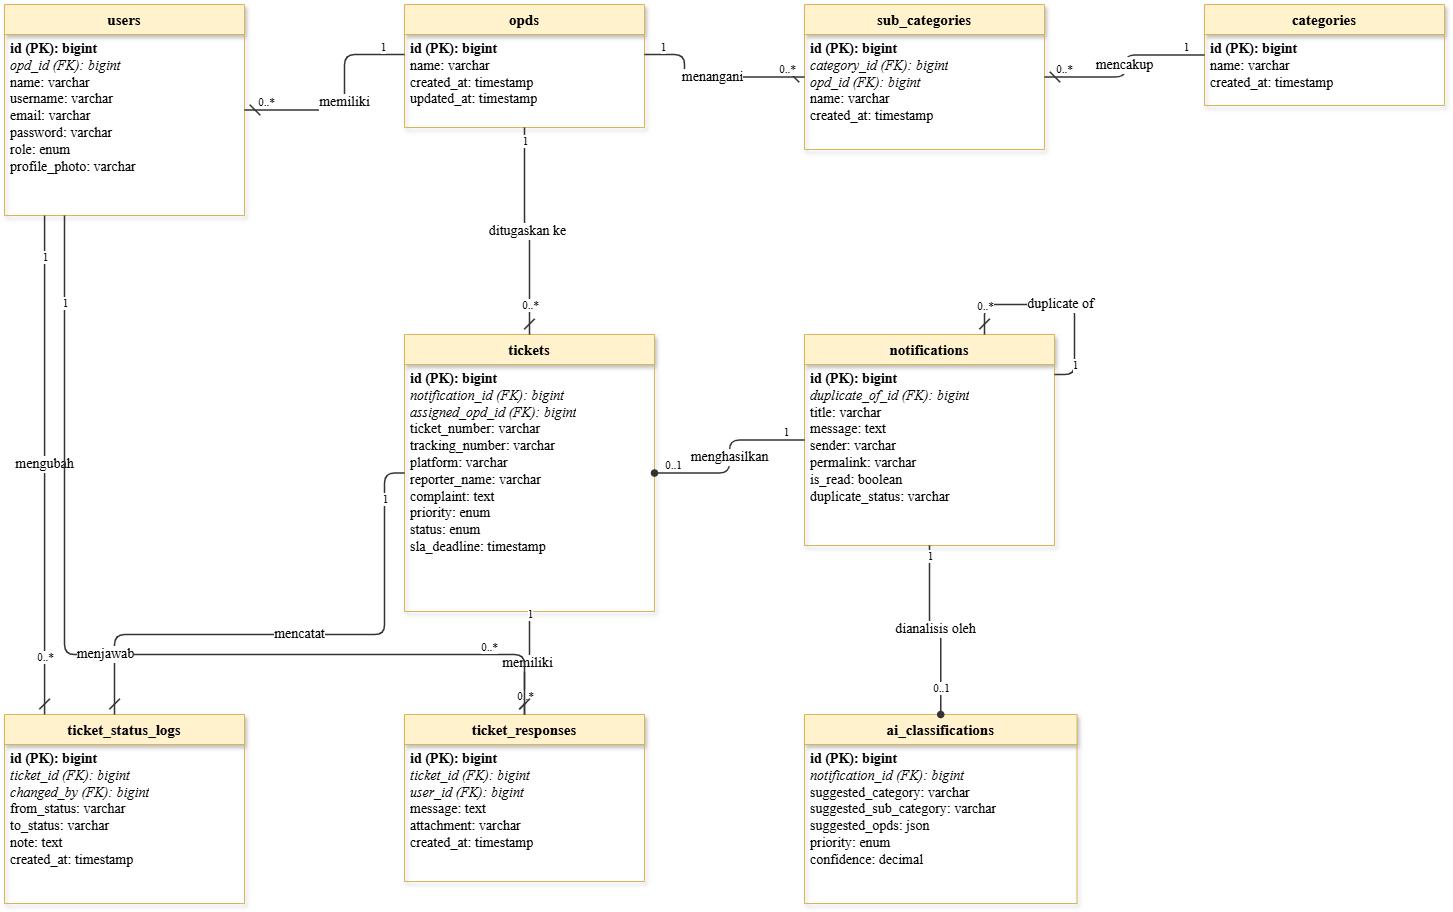

The diagram above was exported from draw.io. Its source (the exported page's mxGraphModel, read from the mxfile embedded in the PNG):
<mxGraphModel dx="2175" dy="1269" grid="1" gridSize="10" guides="1" tooltips="1" connect="1" arrows="1" fold="1" page="1" pageScale="1" pageWidth="850" pageHeight="1100" math="0" shadow="0">
  <root>
    <mxCell id="0" />
    <mxCell id="1" parent="0" />
    <mxCell id="MMQ0fmioK53mglYD21Rx-1" parent="1" style="swimlane;fontStyle=1;align=center;verticalAlign=top;childLayout=stackLayout;horizontal=1;startSize=30;horizontalStack=0;resizeParent=1;recursiveResize=0;bounds=[0,0,200,100];fillColor=#FFF2CC;strokeColor=#D6B656;fontFamily=Times New Roman;fontSize=15;shadow=1;" value="users" vertex="1">
      <mxGeometry height="211" width="240" x="50" y="50" as="geometry" />
    </mxCell>
    <mxCell id="MMQ0fmioK53mglYD21Rx-2" parent="MMQ0fmioK53mglYD21Rx-1" style="text;html=1;strokeColor=none;fillColor=none;align=left;verticalAlign=top;spacingLeft=4;spacingRight=4;overflow=hidden;rotatable=0;fontFamily=Times New Roman;fontSize=14;" value="&lt;b&gt;id (PK): bigint&lt;/b&gt;&lt;br&gt;&lt;i&gt;opd_id (FK): bigint&lt;/i&gt;&lt;br&gt;name: varchar&lt;br&gt;username: varchar&lt;br&gt;email: varchar&lt;br&gt;password: varchar&lt;br&gt;role: enum&lt;br&gt;profile_photo: varchar" vertex="1">
      <mxGeometry height="181" width="240" y="30" as="geometry" />
    </mxCell>
    <mxCell id="MMQ0fmioK53mglYD21Rx-3" parent="1" style="swimlane;fontStyle=1;align=center;verticalAlign=top;childLayout=stackLayout;horizontal=1;startSize=30;horizontalStack=0;resizeParent=1;recursiveResize=0;bounds=[0,0,200,100];fillColor=#FFF2CC;strokeColor=#D6B656;fontFamily=Times New Roman;fontSize=15;shadow=1;" value="opds" vertex="1">
      <mxGeometry height="123" width="240" x="450" y="50" as="geometry" />
    </mxCell>
    <mxCell id="MMQ0fmioK53mglYD21Rx-4" parent="MMQ0fmioK53mglYD21Rx-3" style="text;html=1;strokeColor=none;fillColor=none;align=left;verticalAlign=top;spacingLeft=4;spacingRight=4;overflow=hidden;rotatable=0;fontFamily=Times New Roman;fontSize=14;" value="&lt;b&gt;id (PK): bigint&lt;/b&gt;&lt;br&gt;name: varchar&lt;br&gt;created_at: timestamp&lt;br&gt;updated_at: timestamp" vertex="1">
      <mxGeometry height="93" width="240" y="30" as="geometry" />
    </mxCell>
    <mxCell id="MMQ0fmioK53mglYD21Rx-5" parent="1" style="swimlane;fontStyle=1;align=center;verticalAlign=top;childLayout=stackLayout;horizontal=1;startSize=30;horizontalStack=0;resizeParent=1;recursiveResize=0;bounds=[0,0,200,100];fillColor=#FFF2CC;strokeColor=#D6B656;fontFamily=Times New Roman;fontSize=15;shadow=1;" value="sub_categories" vertex="1">
      <mxGeometry height="145" width="240" x="850" y="50" as="geometry" />
    </mxCell>
    <mxCell id="MMQ0fmioK53mglYD21Rx-6" parent="MMQ0fmioK53mglYD21Rx-5" style="text;html=1;strokeColor=none;fillColor=none;align=left;verticalAlign=top;spacingLeft=4;spacingRight=4;overflow=hidden;rotatable=0;fontFamily=Times New Roman;fontSize=14;" value="&lt;b&gt;id (PK): bigint&lt;/b&gt;&lt;br&gt;&lt;i&gt;category_id (FK): bigint&lt;/i&gt;&lt;br&gt;&lt;i&gt;opd_id (FK): bigint&lt;/i&gt;&lt;br&gt;name: varchar&lt;br&gt;created_at: timestamp" vertex="1">
      <mxGeometry height="115" width="240" y="30" as="geometry" />
    </mxCell>
    <mxCell id="MMQ0fmioK53mglYD21Rx-7" parent="1" style="swimlane;fontStyle=1;align=center;verticalAlign=top;childLayout=stackLayout;horizontal=1;startSize=30;horizontalStack=0;resizeParent=1;recursiveResize=0;bounds=[0,0,200,100];fillColor=#FFF2CC;strokeColor=#D6B656;fontFamily=Times New Roman;fontSize=15;shadow=1;" value="categories" vertex="1">
      <mxGeometry height="101" width="240" x="1250" y="50" as="geometry" />
    </mxCell>
    <mxCell id="MMQ0fmioK53mglYD21Rx-8" parent="MMQ0fmioK53mglYD21Rx-7" style="text;html=1;strokeColor=none;fillColor=none;align=left;verticalAlign=top;spacingLeft=4;spacingRight=4;overflow=hidden;rotatable=0;fontFamily=Times New Roman;fontSize=14;" value="&lt;b&gt;id (PK): bigint&lt;/b&gt;&lt;br&gt;name: varchar&lt;br&gt;created_at: timestamp" vertex="1">
      <mxGeometry height="71" width="240" y="30" as="geometry" />
    </mxCell>
    <mxCell id="MMQ0fmioK53mglYD21Rx-9" parent="1" style="swimlane;fontStyle=1;align=center;verticalAlign=top;childLayout=stackLayout;horizontal=1;startSize=30;horizontalStack=0;resizeParent=1;recursiveResize=0;bounds=[0,0,200,100];fillColor=#FFF2CC;strokeColor=#D6B656;fontFamily=Times New Roman;fontSize=15;shadow=1;" value="tickets" vertex="1">
      <mxGeometry height="277" width="250" x="450" y="380" as="geometry" />
    </mxCell>
    <mxCell id="MMQ0fmioK53mglYD21Rx-10" parent="MMQ0fmioK53mglYD21Rx-9" style="text;html=1;strokeColor=none;fillColor=none;align=left;verticalAlign=top;spacingLeft=4;spacingRight=4;overflow=hidden;rotatable=0;fontFamily=Times New Roman;fontSize=14;" value="&lt;b&gt;id (PK): bigint&lt;/b&gt;&lt;br&gt;&lt;i&gt;notification_id (FK): bigint&lt;/i&gt;&lt;br&gt;&lt;i&gt;assigned_opd_id (FK): bigint&lt;/i&gt;&lt;br&gt;ticket_number: varchar&lt;br&gt;tracking_number: varchar&lt;br&gt;platform: varchar&lt;br&gt;reporter_name: varchar&lt;br&gt;complaint: text&lt;br&gt;priority: enum&lt;br&gt;status: enum&lt;br&gt;sla_deadline: timestamp" vertex="1">
      <mxGeometry height="247" width="250" y="30" as="geometry" />
    </mxCell>
    <mxCell id="MMQ0fmioK53mglYD21Rx-11" parent="1" style="swimlane;fontStyle=1;align=center;verticalAlign=top;childLayout=stackLayout;horizontal=1;startSize=30;horizontalStack=0;resizeParent=1;recursiveResize=0;bounds=[0,0,200,100];fillColor=#FFF2CC;strokeColor=#D6B656;fontFamily=Times New Roman;fontSize=15;shadow=1;" value="notifications" vertex="1">
      <mxGeometry height="211" width="250" x="850" y="380" as="geometry" />
    </mxCell>
    <mxCell id="MMQ0fmioK53mglYD21Rx-12" parent="MMQ0fmioK53mglYD21Rx-11" style="text;html=1;strokeColor=none;fillColor=none;align=left;verticalAlign=top;spacingLeft=4;spacingRight=4;overflow=hidden;rotatable=0;fontFamily=Times New Roman;fontSize=14;" value="&lt;b&gt;id (PK): bigint&lt;/b&gt;&lt;br&gt;&lt;i&gt;duplicate_of_id (FK): bigint&lt;/i&gt;&lt;br&gt;title: varchar&lt;br&gt;message: text&lt;br&gt;sender: varchar&lt;br&gt;permalink: varchar&lt;br&gt;is_read: boolean&lt;br&gt;duplicate_status: varchar" vertex="1">
      <mxGeometry height="181" width="250" y="30" as="geometry" />
    </mxCell>
    <mxCell id="MMQ0fmioK53mglYD21Rx-13" parent="1" style="swimlane;fontStyle=1;align=center;verticalAlign=top;childLayout=stackLayout;horizontal=1;startSize=30;horizontalStack=0;resizeParent=1;recursiveResize=0;bounds=[0,0,200,100];fillColor=#FFF2CC;strokeColor=#D6B656;fontFamily=Times New Roman;fontSize=15;shadow=1;" value="ticket_status_logs" vertex="1">
      <mxGeometry height="189" width="240" x="50" y="760" as="geometry" />
    </mxCell>
    <mxCell id="MMQ0fmioK53mglYD21Rx-14" parent="MMQ0fmioK53mglYD21Rx-13" style="text;html=1;strokeColor=none;fillColor=none;align=left;verticalAlign=top;spacingLeft=4;spacingRight=4;overflow=hidden;rotatable=0;fontFamily=Times New Roman;fontSize=14;" value="&lt;b&gt;id (PK): bigint&lt;/b&gt;&lt;br&gt;&lt;i&gt;ticket_id (FK): bigint&lt;/i&gt;&lt;br&gt;&lt;i&gt;changed_by (FK): bigint&lt;/i&gt;&lt;br&gt;from_status: varchar&lt;br&gt;to_status: varchar&lt;br&gt;note: text&lt;br&gt;created_at: timestamp" vertex="1">
      <mxGeometry height="159" width="240" y="30" as="geometry" />
    </mxCell>
    <mxCell id="MMQ0fmioK53mglYD21Rx-15" parent="1" style="swimlane;fontStyle=1;align=center;verticalAlign=top;childLayout=stackLayout;horizontal=1;startSize=30;horizontalStack=0;resizeParent=1;recursiveResize=0;bounds=[0,0,200,100];fillColor=#FFF2CC;strokeColor=#D6B656;fontFamily=Times New Roman;fontSize=15;shadow=1;" value="ticket_responses" vertex="1">
      <mxGeometry height="167" width="240" x="450" y="760" as="geometry" />
    </mxCell>
    <mxCell id="MMQ0fmioK53mglYD21Rx-16" parent="MMQ0fmioK53mglYD21Rx-15" style="text;html=1;strokeColor=none;fillColor=none;align=left;verticalAlign=top;spacingLeft=4;spacingRight=4;overflow=hidden;rotatable=0;fontFamily=Times New Roman;fontSize=14;" value="&lt;b&gt;id (PK): bigint&lt;/b&gt;&lt;br&gt;&lt;i&gt;ticket_id (FK): bigint&lt;/i&gt;&lt;br&gt;&lt;i&gt;user_id (FK): bigint&lt;/i&gt;&lt;br&gt;message: text&lt;br&gt;attachment: varchar&lt;br&gt;created_at: timestamp" vertex="1">
      <mxGeometry height="137" width="240" y="30" as="geometry" />
    </mxCell>
    <mxCell id="MMQ0fmioK53mglYD21Rx-17" parent="1" style="swimlane;fontStyle=1;align=center;verticalAlign=top;childLayout=stackLayout;horizontal=1;startSize=30;horizontalStack=0;resizeParent=1;recursiveResize=0;bounds=[0,0,200,100];fillColor=#FFF2CC;strokeColor=#D6B656;fontFamily=Times New Roman;fontSize=15;shadow=1;" value="ai_classifications" vertex="1">
      <mxGeometry height="189" width="272.5" x="850" y="760" as="geometry" />
    </mxCell>
    <mxCell id="MMQ0fmioK53mglYD21Rx-18" parent="MMQ0fmioK53mglYD21Rx-17" style="text;html=1;strokeColor=none;fillColor=none;align=left;verticalAlign=top;spacingLeft=4;spacingRight=4;overflow=hidden;rotatable=0;fontFamily=Times New Roman;fontSize=14;" value="&lt;b&gt;id (PK): bigint&lt;/b&gt;&lt;br&gt;&lt;i&gt;notification_id (FK): bigint&lt;/i&gt;&lt;br&gt;suggested_category: varchar&lt;br&gt;suggested_sub_category: varchar&lt;br&gt;suggested_opds: json&lt;br&gt;priority: enum&lt;br&gt;confidence: decimal" vertex="1">
      <mxGeometry height="159" width="272.5" y="30" as="geometry" />
    </mxCell>
    <mxCell id="MMQ0fmioK53mglYD21Rx-19" edge="1" parent="1" source="MMQ0fmioK53mglYD21Rx-3" style="endArrow=none;html=1;rounded=1;fontFamily=Times New Roman;fontSize=14;strokeColor=#333333;strokeWidth=1.5;edgeStyle=orthogonalEdgeStyle;jumpStyle=arc;jumpSize=10;endArrow=dash;endSize=8;" target="MMQ0fmioK53mglYD21Rx-1" value="memiliki">
      <mxGeometry relative="1" as="geometry">
        <Array as="points">
          <mxPoint x="390" y="100" />
        </Array>
      </mxGeometry>
    </mxCell>
    <mxCell id="MMQ0fmioK53mglYD21Rx-20" parent="MMQ0fmioK53mglYD21Rx-19" style="edgeLabel;html=1;align=center;verticalAlign=bottom;resizable=0;points=[];fontFamily=Times New Roman;labelBackgroundColor=#ffffff;" value="1" vertex="1">
      <mxGeometry relative="1" x="-0.8" as="geometry" />
    </mxCell>
    <mxCell id="MMQ0fmioK53mglYD21Rx-21" parent="MMQ0fmioK53mglYD21Rx-19" style="edgeLabel;html=1;align=center;verticalAlign=bottom;resizable=0;points=[];fontFamily=Times New Roman;labelBackgroundColor=#ffffff;" value="0..*" vertex="1">
      <mxGeometry relative="1" x="0.8" as="geometry" />
    </mxCell>
    <mxCell id="MMQ0fmioK53mglYD21Rx-22" edge="1" parent="1" source="MMQ0fmioK53mglYD21Rx-3" style="endArrow=none;html=1;rounded=1;fontFamily=Times New Roman;fontSize=14;strokeColor=#333333;strokeWidth=1.5;edgeStyle=orthogonalEdgeStyle;jumpStyle=arc;jumpSize=10;endArrow=dash;endSize=8;" target="MMQ0fmioK53mglYD21Rx-5" value="menangani">
      <mxGeometry relative="1" as="geometry">
        <Array as="points">
          <mxPoint x="730" y="100" />
        </Array>
      </mxGeometry>
    </mxCell>
    <mxCell id="MMQ0fmioK53mglYD21Rx-23" parent="MMQ0fmioK53mglYD21Rx-22" style="edgeLabel;html=1;align=center;verticalAlign=bottom;resizable=0;points=[];fontFamily=Times New Roman;labelBackgroundColor=#ffffff;" value="1" vertex="1">
      <mxGeometry relative="1" x="-0.8" as="geometry" />
    </mxCell>
    <mxCell id="MMQ0fmioK53mglYD21Rx-24" parent="MMQ0fmioK53mglYD21Rx-22" style="edgeLabel;html=1;align=center;verticalAlign=bottom;resizable=0;points=[];fontFamily=Times New Roman;labelBackgroundColor=#ffffff;" value="0..*" vertex="1">
      <mxGeometry relative="1" x="0.8" as="geometry" />
    </mxCell>
    <mxCell id="MMQ0fmioK53mglYD21Rx-25" edge="1" parent="1" source="MMQ0fmioK53mglYD21Rx-7" style="endArrow=none;html=1;rounded=1;fontFamily=Times New Roman;fontSize=14;strokeColor=#333333;strokeWidth=1.5;edgeStyle=orthogonalEdgeStyle;jumpStyle=arc;jumpSize=10;endArrow=dash;endSize=8;" target="MMQ0fmioK53mglYD21Rx-5" value="mencakup">
      <mxGeometry relative="1" as="geometry" />
    </mxCell>
    <mxCell id="MMQ0fmioK53mglYD21Rx-26" parent="MMQ0fmioK53mglYD21Rx-25" style="edgeLabel;html=1;align=center;verticalAlign=bottom;resizable=0;points=[];fontFamily=Times New Roman;labelBackgroundColor=#ffffff;" value="1" vertex="1">
      <mxGeometry relative="1" x="-0.8" as="geometry" />
    </mxCell>
    <mxCell id="MMQ0fmioK53mglYD21Rx-27" parent="MMQ0fmioK53mglYD21Rx-25" style="edgeLabel;html=1;align=center;verticalAlign=bottom;resizable=0;points=[];fontFamily=Times New Roman;labelBackgroundColor=#ffffff;" value="0..*" vertex="1">
      <mxGeometry relative="1" x="0.8" as="geometry" />
    </mxCell>
    <mxCell id="MMQ0fmioK53mglYD21Rx-28" edge="1" parent="1" source="MMQ0fmioK53mglYD21Rx-3" style="endArrow=none;html=1;rounded=1;fontFamily=Times New Roman;fontSize=14;strokeColor=#333333;strokeWidth=1.5;edgeStyle=orthogonalEdgeStyle;jumpStyle=arc;jumpSize=10;endArrow=dash;endSize=8;" target="MMQ0fmioK53mglYD21Rx-9" value="ditugaskan ke">
      <mxGeometry relative="1" as="geometry" />
    </mxCell>
    <mxCell id="MMQ0fmioK53mglYD21Rx-29" parent="MMQ0fmioK53mglYD21Rx-28" style="edgeLabel;html=1;align=center;verticalAlign=bottom;resizable=0;points=[];fontFamily=Times New Roman;labelBackgroundColor=#ffffff;" value="1" vertex="1">
      <mxGeometry relative="1" x="-0.8" as="geometry" />
    </mxCell>
    <mxCell id="MMQ0fmioK53mglYD21Rx-30" parent="MMQ0fmioK53mglYD21Rx-28" style="edgeLabel;html=1;align=center;verticalAlign=bottom;resizable=0;points=[];fontFamily=Times New Roman;labelBackgroundColor=#ffffff;" value="0..*" vertex="1">
      <mxGeometry relative="1" x="0.8" as="geometry" />
    </mxCell>
    <mxCell id="MMQ0fmioK53mglYD21Rx-31" edge="1" parent="1" source="MMQ0fmioK53mglYD21Rx-11" style="endArrow=none;html=1;rounded=1;fontFamily=Times New Roman;fontSize=14;strokeColor=#333333;strokeWidth=1.5;edgeStyle=orthogonalEdgeStyle;jumpStyle=arc;jumpSize=10;endArrow=oval;endSize=6;" target="MMQ0fmioK53mglYD21Rx-9" value="menghasilkan">
      <mxGeometry relative="1" as="geometry" />
    </mxCell>
    <mxCell id="MMQ0fmioK53mglYD21Rx-32" parent="MMQ0fmioK53mglYD21Rx-31" style="edgeLabel;html=1;align=center;verticalAlign=bottom;resizable=0;points=[];fontFamily=Times New Roman;labelBackgroundColor=#ffffff;" value="1" vertex="1">
      <mxGeometry relative="1" x="-0.8" as="geometry" />
    </mxCell>
    <mxCell id="MMQ0fmioK53mglYD21Rx-33" parent="MMQ0fmioK53mglYD21Rx-31" style="edgeLabel;html=1;align=center;verticalAlign=bottom;resizable=0;points=[];fontFamily=Times New Roman;labelBackgroundColor=#ffffff;" value="0..1" vertex="1">
      <mxGeometry relative="1" x="0.8" as="geometry" />
    </mxCell>
    <mxCell id="MMQ0fmioK53mglYD21Rx-34" edge="1" parent="1" source="MMQ0fmioK53mglYD21Rx-11" style="endArrow=none;html=1;rounded=1;fontFamily=Times New Roman;fontSize=14;strokeColor=#333333;strokeWidth=1.5;edgeStyle=orthogonalEdgeStyle;jumpStyle=arc;jumpSize=10;endArrow=oval;endSize=6;" target="MMQ0fmioK53mglYD21Rx-17" value="dianalisis oleh">
      <mxGeometry relative="1" as="geometry" />
    </mxCell>
    <mxCell id="MMQ0fmioK53mglYD21Rx-35" parent="MMQ0fmioK53mglYD21Rx-34" style="edgeLabel;html=1;align=center;verticalAlign=bottom;resizable=0;points=[];fontFamily=Times New Roman;labelBackgroundColor=#ffffff;" value="1" vertex="1">
      <mxGeometry relative="1" x="-0.8" as="geometry" />
    </mxCell>
    <mxCell id="MMQ0fmioK53mglYD21Rx-36" parent="MMQ0fmioK53mglYD21Rx-34" style="edgeLabel;html=1;align=center;verticalAlign=bottom;resizable=0;points=[];fontFamily=Times New Roman;labelBackgroundColor=#ffffff;" value="0..1" vertex="1">
      <mxGeometry relative="1" x="0.8" as="geometry" />
    </mxCell>
    <mxCell id="MMQ0fmioK53mglYD21Rx-37" edge="1" parent="1" source="MMQ0fmioK53mglYD21Rx-9" style="endArrow=none;html=1;rounded=1;fontFamily=Times New Roman;fontSize=14;strokeColor=#333333;strokeWidth=1.5;edgeStyle=orthogonalEdgeStyle;jumpStyle=arc;jumpSize=10;endArrow=dash;endSize=8;" target="MMQ0fmioK53mglYD21Rx-13" value="mencatat">
      <mxGeometry relative="1" as="geometry">
        <Array as="points">
          <mxPoint x="430" y="680" />
          <mxPoint x="160" y="680" />
        </Array>
      </mxGeometry>
    </mxCell>
    <mxCell id="MMQ0fmioK53mglYD21Rx-38" parent="MMQ0fmioK53mglYD21Rx-37" style="edgeLabel;html=1;align=center;verticalAlign=bottom;resizable=0;points=[];fontFamily=Times New Roman;labelBackgroundColor=#ffffff;" value="1" vertex="1">
      <mxGeometry relative="1" x="-0.8" as="geometry" />
    </mxCell>
    <mxCell id="MMQ0fmioK53mglYD21Rx-39" parent="MMQ0fmioK53mglYD21Rx-37" style="edgeLabel;html=1;align=center;verticalAlign=bottom;resizable=0;points=[];fontFamily=Times New Roman;labelBackgroundColor=#ffffff;" value="0..*" vertex="1">
      <mxGeometry relative="1" x="0.8" as="geometry" />
    </mxCell>
    <mxCell id="MMQ0fmioK53mglYD21Rx-40" edge="1" parent="1" source="MMQ0fmioK53mglYD21Rx-9" style="endArrow=none;html=1;rounded=1;fontFamily=Times New Roman;fontSize=14;strokeColor=#333333;strokeWidth=1.5;edgeStyle=orthogonalEdgeStyle;jumpStyle=arc;jumpSize=10;endArrow=dash;endSize=8;" target="MMQ0fmioK53mglYD21Rx-15" value="memiliki">
      <mxGeometry relative="1" as="geometry" />
    </mxCell>
    <mxCell id="MMQ0fmioK53mglYD21Rx-41" parent="MMQ0fmioK53mglYD21Rx-40" style="edgeLabel;html=1;align=center;verticalAlign=bottom;resizable=0;points=[];fontFamily=Times New Roman;labelBackgroundColor=#ffffff;" value="1" vertex="1">
      <mxGeometry relative="1" x="-0.8" as="geometry" />
    </mxCell>
    <mxCell id="MMQ0fmioK53mglYD21Rx-42" parent="MMQ0fmioK53mglYD21Rx-40" style="edgeLabel;html=1;align=center;verticalAlign=bottom;resizable=0;points=[];fontFamily=Times New Roman;labelBackgroundColor=#ffffff;" value="0..*" vertex="1">
      <mxGeometry relative="1" x="0.8" as="geometry" />
    </mxCell>
    <mxCell id="MMQ0fmioK53mglYD21Rx-43" edge="1" parent="1" source="MMQ0fmioK53mglYD21Rx-1" style="endArrow=none;html=1;rounded=1;fontFamily=Times New Roman;fontSize=14;strokeColor=#333333;strokeWidth=1.5;edgeStyle=orthogonalEdgeStyle;jumpStyle=arc;jumpSize=10;endArrow=dash;endSize=8;" target="MMQ0fmioK53mglYD21Rx-13" value="mengubah">
      <mxGeometry relative="1" as="geometry">
        <Array as="points">
          <mxPoint x="90" y="310" />
          <mxPoint x="90" y="720" />
        </Array>
      </mxGeometry>
    </mxCell>
    <mxCell id="MMQ0fmioK53mglYD21Rx-44" parent="MMQ0fmioK53mglYD21Rx-43" style="edgeLabel;html=1;align=center;verticalAlign=bottom;resizable=0;points=[];fontFamily=Times New Roman;labelBackgroundColor=#ffffff;" value="1" vertex="1">
      <mxGeometry relative="1" x="-0.8" as="geometry" />
    </mxCell>
    <mxCell id="MMQ0fmioK53mglYD21Rx-45" parent="MMQ0fmioK53mglYD21Rx-43" style="edgeLabel;html=1;align=center;verticalAlign=bottom;resizable=0;points=[];fontFamily=Times New Roman;labelBackgroundColor=#ffffff;" value="0..*" vertex="1">
      <mxGeometry relative="1" x="0.8" as="geometry" />
    </mxCell>
    <mxCell id="MMQ0fmioK53mglYD21Rx-46" edge="1" parent="1" source="MMQ0fmioK53mglYD21Rx-1" style="endArrow=none;html=1;rounded=1;fontFamily=Times New Roman;fontSize=14;strokeColor=#333333;strokeWidth=1.5;edgeStyle=orthogonalEdgeStyle;jumpStyle=arc;jumpSize=10;endArrow=dash;endSize=8;" target="MMQ0fmioK53mglYD21Rx-15" value="menjawab">
      <mxGeometry relative="1" as="geometry">
        <Array as="points">
          <mxPoint x="110" y="330" />
          <mxPoint x="110" y="700" />
          <mxPoint x="810" y="700" />
        </Array>
      </mxGeometry>
    </mxCell>
    <mxCell id="MMQ0fmioK53mglYD21Rx-47" parent="MMQ0fmioK53mglYD21Rx-46" style="edgeLabel;html=1;align=center;verticalAlign=bottom;resizable=0;points=[];fontFamily=Times New Roman;labelBackgroundColor=#ffffff;" value="1" vertex="1">
      <mxGeometry relative="1" x="-0.8" as="geometry" />
    </mxCell>
    <mxCell id="MMQ0fmioK53mglYD21Rx-48" parent="MMQ0fmioK53mglYD21Rx-46" style="edgeLabel;html=1;align=center;verticalAlign=bottom;resizable=0;points=[];fontFamily=Times New Roman;labelBackgroundColor=#ffffff;" value="0..*" vertex="1">
      <mxGeometry relative="1" x="0.8" as="geometry" />
    </mxCell>
    <mxCell id="MMQ0fmioK53mglYD21Rx-49" edge="1" parent="1" source="MMQ0fmioK53mglYD21Rx-11" style="endArrow=none;html=1;rounded=1;fontFamily=Times New Roman;fontSize=14;strokeColor=#333333;strokeWidth=1.5;edgeStyle=orthogonalEdgeStyle;jumpStyle=arc;jumpSize=10;endArrow=dash;endSize=8;" target="MMQ0fmioK53mglYD21Rx-11" value="duplicate of">
      <mxGeometry relative="1" as="geometry">
        <Array as="points">
          <mxPoint x="1090" y="420" />
          <mxPoint x="1120" y="420" />
          <mxPoint x="1120" y="350" />
          <mxPoint x="1030" y="350" />
        </Array>
      </mxGeometry>
    </mxCell>
    <mxCell id="MMQ0fmioK53mglYD21Rx-50" parent="MMQ0fmioK53mglYD21Rx-49" style="edgeLabel;html=1;align=center;verticalAlign=bottom;resizable=0;points=[];fontFamily=Times New Roman;labelBackgroundColor=#ffffff;" value="1" vertex="1">
      <mxGeometry relative="1" x="-0.8" as="geometry" />
    </mxCell>
    <mxCell id="MMQ0fmioK53mglYD21Rx-51" parent="MMQ0fmioK53mglYD21Rx-49" style="edgeLabel;html=1;align=center;verticalAlign=bottom;resizable=0;points=[];fontFamily=Times New Roman;labelBackgroundColor=#ffffff;" value="0..*" vertex="1">
      <mxGeometry relative="1" x="0.8" as="geometry" />
    </mxCell>
  </root>
</mxGraphModel>